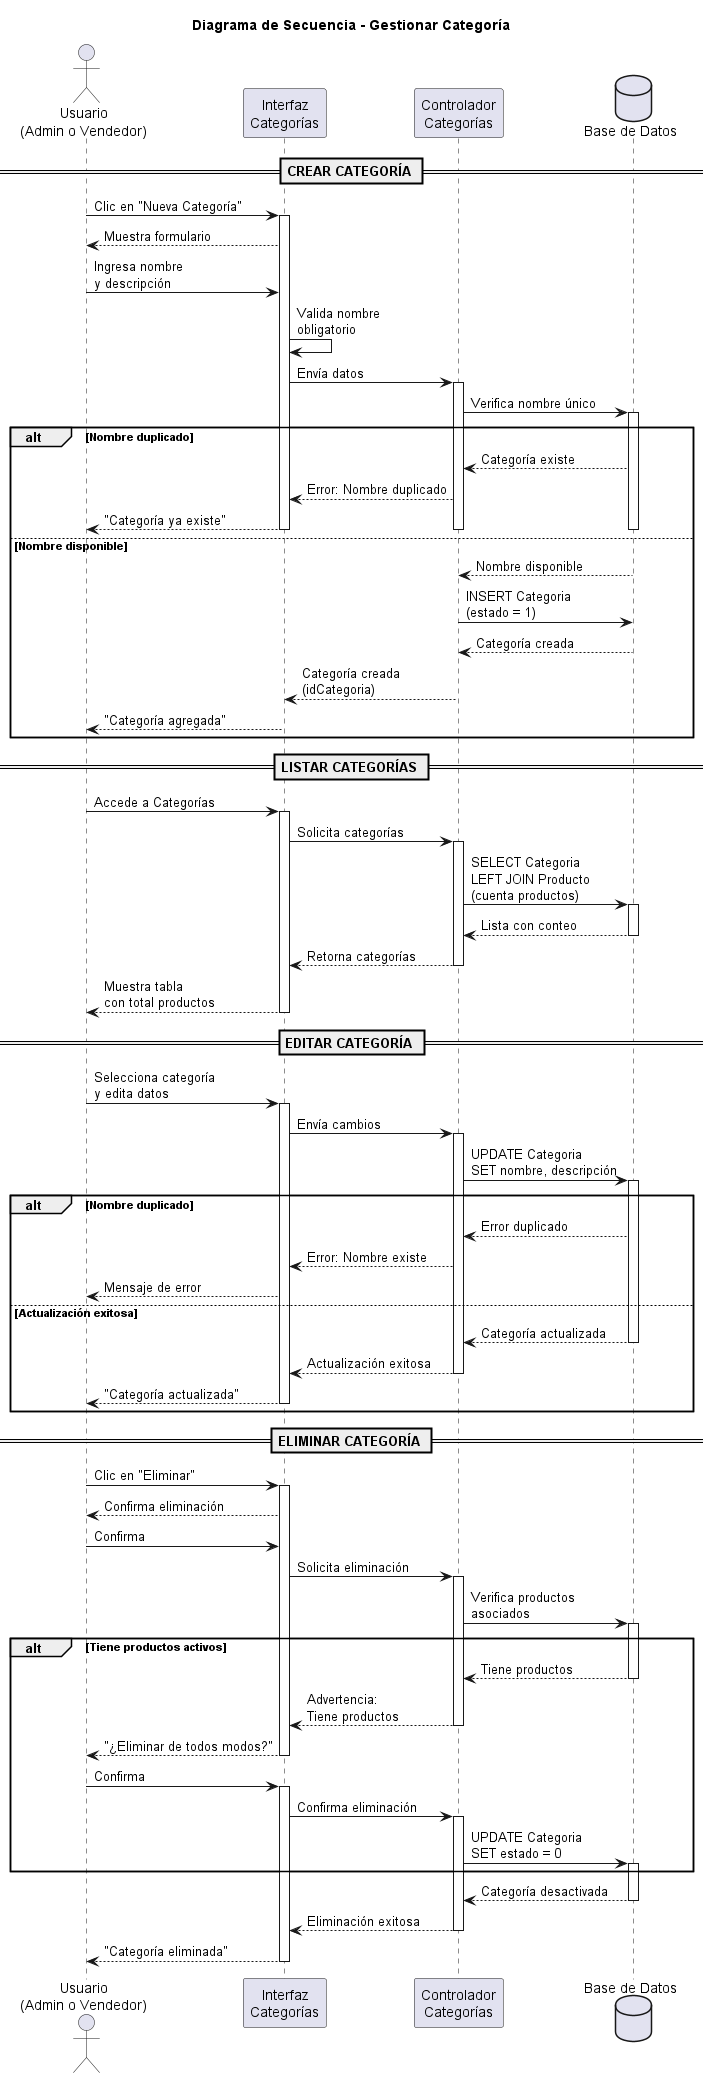

The diagram above was rendered by PlantUML. Its source (embedded in the PNG):
@startuml Secuencia_Gestionar_Categoria

title Diagrama de Secuencia - Gestionar Categoría

actor "Usuario\n(Admin o Vendedor)" as Usuario
participant "Interfaz\nCategorías" as UI
participant "Controlador\nCategorías" as Controller
database "Base de Datos" as BD

== CREAR CATEGORÍA ==

Usuario -> UI: Clic en "Nueva Categoría"
activate UI

UI --> Usuario: Muestra formulario

Usuario -> UI: Ingresa nombre\ny descripción

UI -> UI: Valida nombre\nobligatorio

UI -> Controller: Envía datos
activate Controller

Controller -> BD: Verifica nombre único
activate BD

alt Nombre duplicado
    BD --> Controller: Categoría existe
    Controller --> UI: Error: Nombre duplicado
    UI --> Usuario: "Categoría ya existe"
    deactivate BD
    deactivate Controller
    deactivate UI
    
else Nombre disponible
    BD --> Controller: Nombre disponible
    
    Controller -> BD: INSERT Categoria\n(estado = 1)
    BD --> Controller: Categoría creada
    deactivate BD
    
    Controller --> UI: Categoría creada\n(idCategoria)
    deactivate Controller
    
    UI --> Usuario: "Categoría agregada"
    deactivate UI
end

== LISTAR CATEGORÍAS ==

Usuario -> UI: Accede a Categorías
activate UI

UI -> Controller: Solicita categorías
activate Controller

Controller -> BD: SELECT Categoria\nLEFT JOIN Producto\n(cuenta productos)
activate BD

BD --> Controller: Lista con conteo
deactivate BD

Controller --> UI: Retorna categorías
deactivate Controller

UI --> Usuario: Muestra tabla\ncon total productos
deactivate UI

== EDITAR CATEGORÍA ==

Usuario -> UI: Selecciona categoría\ny edita datos
activate UI

UI -> Controller: Envía cambios
activate Controller

Controller -> BD: UPDATE Categoria\nSET nombre, descripción
activate BD

alt Nombre duplicado
    BD --> Controller: Error duplicado
    Controller --> UI: Error: Nombre existe
    UI --> Usuario: Mensaje de error
    
else Actualización exitosa
    BD --> Controller: Categoría actualizada
    deactivate BD
    
    Controller --> UI: Actualización exitosa
    deactivate Controller
    
    UI --> Usuario: "Categoría actualizada"
    deactivate UI
end

== ELIMINAR CATEGORÍA ==

Usuario -> UI: Clic en "Eliminar"
activate UI

UI --> Usuario: Confirma eliminación

Usuario -> UI: Confirma

UI -> Controller: Solicita eliminación
activate Controller

Controller -> BD: Verifica productos\nasociados
activate BD

alt Tiene productos activos
    BD --> Controller: Tiene productos
    deactivate BD
    Controller --> UI: Advertencia:\nTiene productos
    deactivate Controller
    UI --> Usuario: "¿Eliminar de todos modos?"
    deactivate UI
    
    Usuario -> UI: Confirma
    activate UI
    UI -> Controller: Confirma eliminación
    activate Controller
    Controller -> BD: UPDATE Categoria\nSET estado = 0
    activate BD
end

BD --> Controller: Categoría desactivada
deactivate BD

Controller --> UI: Eliminación exitosa
deactivate Controller

UI --> Usuario: "Categoría eliminada"
deactivate UI

@enduml